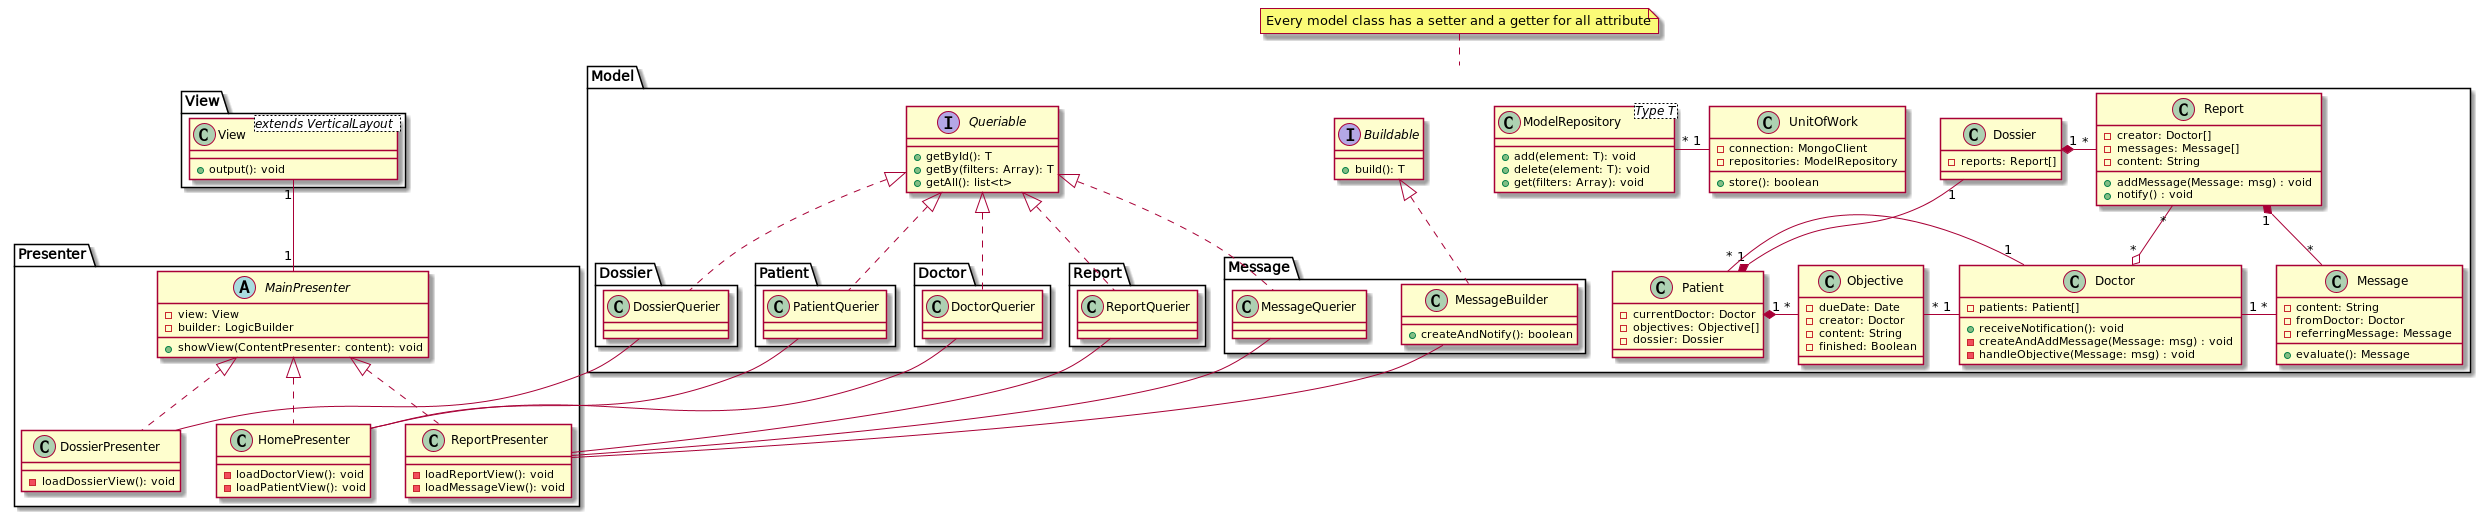

The diagram above was rendered by PlantUML. Its source (embedded in the PNG):
@startuml
package Presenter {
       abstract class MainPresenter{
           -view: View
           -builder: LogicBuilder
           +showView(ContentPresenter: content): void
       }
       class HomePresenter{
         - loadDoctorView(): void
         - loadPatientView(): void
       }
       class DossierPresenter{
         - loadDossierView(): void
       }
       class ReportPresenter{
         - loadReportView(): void
         - loadMessageView(): void
       }
}

package View {
    class View<extends VerticalLayout>{
        +output(): void
    }
}

package Model {
    interface Buildable {
      +build(): T 
    }
    interface Queriable {
      +getById(): T
      +getBy(filters: Array): T
      +getAll(): list<t>
    }
    package Message {
        class MessageBuilder implements Buildable {
        }
        class MessageQuerier implements Queriable {
        }
    }
    
    package Doctor {
        class DoctorQuerier implements Queriable {
        }
    }
    
    package Patient {
        class PatientQuerier implements Queriable {
        }
    }
    
    package Report {
        class ReportQuerier implements Queriable {
        }
    }
    package Dossier {
        class DossierQuerier implements Queriable {
        }
    }
    class Doctor{
        -patients: Patient[]
        +receiveNotification(): void
        -createAndAddMessage(Message: msg) : void
        -handleObjective(Message: msg) : void
    }

    class Patient{
        -currentDoctor: Doctor
        -objectives: Objective[]
        -dossier: Dossier
    }

    class Objective{
        -dueDate: Date
        -creator: Doctor
        -content: String
        -finished: Boolean

    }

    class Report{
        -creator: Doctor[]
        -messages: Message[]
        -content: String
        +addMessage(Message: msg) : void
        +notify() : void
    }

    class Dossier{
        -reports: Report[]
    }

    class Message{
        -content: String
        -fromDoctor: Doctor
        -referringMessage: Message
        +evaluate(): Message
    }
    class ModelRepository<Type T>{
        +add(element: T): void
        +delete(element: T): void
        +get(filters: Array): void
    }
    class UnitOfWork{
        - connection: MongoClient
        - repositories: ModelRepository
        + store(): boolean
    }

    class MessageBuilder{
        + createAndNotify(): boolean
    }
}

Report "1" *-- "*" Message
Report "*" -left-o "*" Doctor
Patient "1" *- "*" Objective
Report "*" -right* "1" Dossier
Dossier "1" --* "1" Patient
Objective "*" - "1" Doctor
Doctor "1" - "*" Patient
Message "*" -left- "1" Doctor
UnitOfWork "1" -left- "*" ModelRepository


View "1" -- "1" MainPresenter
MainPresenter <|.. HomePresenter
MainPresenter <|.. DossierPresenter
MainPresenter <|.. ReportPresenter
ReportPresenter -up- MessageBuilder
ReportPresenter -up- MessageQuerier
HomePresenter -up- DoctorQuerier
HomePresenter -up- PatientQuerier
ReportPresenter -up- ReportQuerier
DossierPresenter -up- DossierQuerier

note top of Model: Every model class has a setter and a getter for all attribute

@enduml